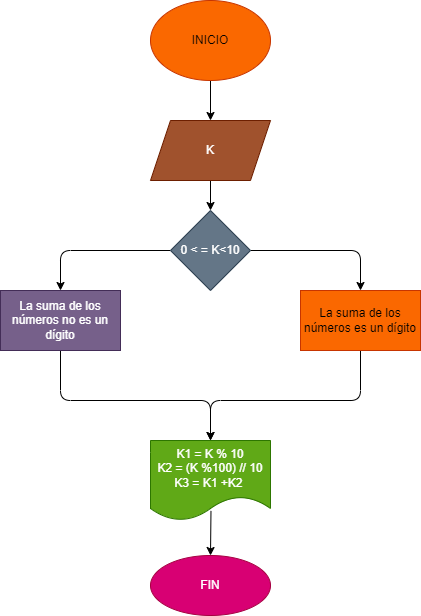

The diagram above was exported from draw.io. Its source (the exported page's mxGraphModel, read from the mxfile embedded in the PNG):
<mxGraphModel dx="583" dy="216" grid="1" gridSize="10" guides="1" tooltips="1" connect="1" arrows="1" fold="1" page="1" pageScale="1" pageWidth="827" pageHeight="1169" math="0" shadow="0">
  <root>
    <mxCell id="0" />
    <mxCell id="1" parent="0" />
    <mxCell id="4" value="" style="edgeStyle=none;html=1;" edge="1" parent="1" source="2" target="3">
      <mxGeometry relative="1" as="geometry" />
    </mxCell>
    <mxCell id="2" value="INICIO" style="ellipse;whiteSpace=wrap;html=1;fillColor=#fa6800;fontColor=#000000;strokeColor=#C73500;" parent="1" vertex="1">
      <mxGeometry x="160" width="120" height="80" as="geometry" />
    </mxCell>
    <mxCell id="6" value="" style="edgeStyle=none;html=1;" edge="1" parent="1" source="3">
      <mxGeometry relative="1" as="geometry">
        <mxPoint x="220" y="210" as="targetPoint" />
      </mxGeometry>
    </mxCell>
    <mxCell id="3" value="K" style="shape=parallelogram;perimeter=parallelogramPerimeter;whiteSpace=wrap;html=1;fixedSize=1;fillColor=#a0522d;fontColor=#ffffff;strokeColor=#6D1F00;" vertex="1" parent="1">
      <mxGeometry x="160" y="120" width="120" height="60" as="geometry" />
    </mxCell>
    <mxCell id="10" value="" style="edgeStyle=none;html=1;" edge="1" parent="1" source="7" target="9">
      <mxGeometry relative="1" as="geometry">
        <Array as="points">
          <mxPoint x="70" y="250" />
        </Array>
      </mxGeometry>
    </mxCell>
    <mxCell id="12" value="" style="edgeStyle=none;html=1;" edge="1" parent="1" source="7" target="11">
      <mxGeometry relative="1" as="geometry">
        <Array as="points">
          <mxPoint x="370" y="250" />
        </Array>
      </mxGeometry>
    </mxCell>
    <mxCell id="7" value="0 &amp;lt; = K&amp;lt;10" style="rhombus;whiteSpace=wrap;html=1;fillColor=#647687;fontColor=#ffffff;strokeColor=#314354;" vertex="1" parent="1">
      <mxGeometry x="180" y="210" width="80" height="80" as="geometry" />
    </mxCell>
    <mxCell id="14" value="" style="edgeStyle=none;html=1;" edge="1" parent="1" source="9" target="13">
      <mxGeometry relative="1" as="geometry">
        <Array as="points">
          <mxPoint x="70" y="400" />
          <mxPoint x="220" y="400" />
        </Array>
      </mxGeometry>
    </mxCell>
    <mxCell id="9" value="La suma de los números no es un dígito" style="whiteSpace=wrap;html=1;fillColor=#76608a;fontColor=#ffffff;strokeColor=#432D57;" vertex="1" parent="1">
      <mxGeometry x="10" y="290" width="120" height="60" as="geometry" />
    </mxCell>
    <mxCell id="19" value="" style="edgeStyle=none;html=1;entryX=0.5;entryY=0;entryDx=0;entryDy=0;" edge="1" parent="1" source="11" target="13">
      <mxGeometry relative="1" as="geometry">
        <mxPoint x="370" y="430" as="targetPoint" />
        <Array as="points">
          <mxPoint x="370" y="400" />
          <mxPoint x="220" y="400" />
        </Array>
      </mxGeometry>
    </mxCell>
    <mxCell id="11" value="&lt;span&gt;La suma de los números es un dígito&lt;/span&gt;" style="whiteSpace=wrap;html=1;fillColor=#fa6800;fontColor=#000000;strokeColor=#C73500;" vertex="1" parent="1">
      <mxGeometry x="310" y="290" width="120" height="60" as="geometry" />
    </mxCell>
    <mxCell id="21" value="" style="edgeStyle=none;html=1;exitX=0.504;exitY=0.88;exitDx=0;exitDy=0;exitPerimeter=0;" edge="1" parent="1" source="13" target="20">
      <mxGeometry relative="1" as="geometry" />
    </mxCell>
    <mxCell id="13" value="&lt;span&gt;K1 = K % 10&lt;/span&gt;&lt;br&gt;&lt;span&gt;K2 = (K %100) // 10&lt;/span&gt;&lt;br&gt;&lt;span&gt;K3 = K1 +K2&amp;nbsp;&lt;/span&gt;" style="shape=document;whiteSpace=wrap;html=1;boundedLbl=1;fillColor=#60a917;fontColor=#ffffff;strokeColor=#2D7600;" vertex="1" parent="1">
      <mxGeometry x="160" y="440" width="120" height="80" as="geometry" />
    </mxCell>
    <mxCell id="20" value="FIN" style="ellipse;whiteSpace=wrap;html=1;fillColor=#d80073;fontColor=#ffffff;strokeColor=#A50040;" vertex="1" parent="1">
      <mxGeometry x="160" y="555" width="120" height="60" as="geometry" />
    </mxCell>
  </root>
</mxGraphModel>